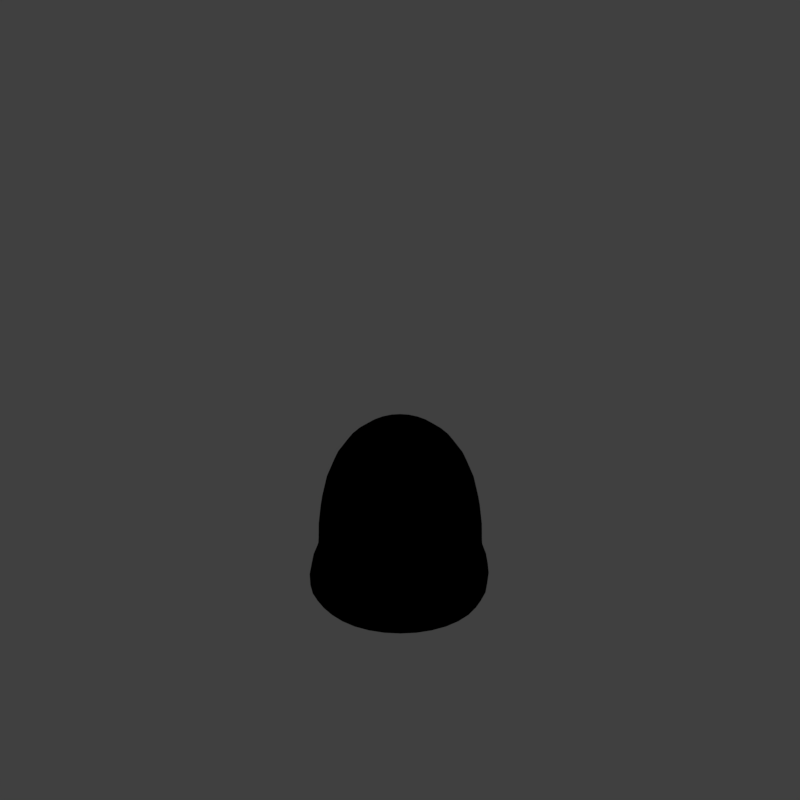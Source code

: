 # Source: jeldrop1_V001.blend  (saved by Blender 2.79.0; exported with 4.5.12 LTS)
import bpy
from mathutils import Matrix  # noqa: F401  (used for matrix-valued properties, if any)

bpy.ops.wm.read_factory_settings(use_empty=True)
scene = bpy.context.scene
scene.name = 'Scene'

# ---- collections
col_collection_1 = bpy.data.collections.new('Collection 1'); scene.collection.children.link(col_collection_1)

# ---- materials (node trees are filled in below, after node groups)
mat_fruitdrop = bpy.data.materials.new('fruitdrop')
mat_fruitdrop.alpha_threshold = 0.0
mat_fruitdrop.use_transparent_shadow = False
mat_fruitdrop.pass_index = 1
mat_fruitdrop.diffuse_color = (0.1, 0.9, 0.3, 1.0)
mat_fruitdrop.roughness = 0.5
mat_fruitdrop.specular_intensity = 0.4131
mat_guide = bpy.data.materials.new('guide')
mat_guide.alpha_threshold = 0.0
mat_guide.use_transparent_shadow = False
mat_guide.diffuse_color = (1.0, 0.0, 0.004819, 1.0)
mat_guide.roughness = 0.5

# ---- material node trees

# ---- world
world_world = bpy.data.worlds.new('World'); scene.world = world_world
world_world.color = (0.05088, 0.05088, 0.05088)
world_world.use_sun_shadow = False
world_world.sun_shadow_jitter_overblur = 0.0
world_world.cycles.sampling_method = 'MANUAL'
world_world.light_settings.distance = 0.0

# ---- cameras
cam_camera = bpy.data.cameras.new('Camera')
cam_camera.type = 'ORTHO'
cam_camera.sensor_fit = 'HORIZONTAL'
cam_camera.clip_start = 220.0
cam_camera.clip_end = 340.0
cam_camera.lens = 35.0
cam_camera.sensor_width = 1.0
cam_camera.sensor_height = 18.0
cam_camera.ortho_scale = 8.486
cam_camera.shift_x = -0.000345
cam_camera.shift_y = 0.25
cam_camera.dof.focus_distance = 0.0
cam_camera.dof.aperture_fstop = 128.0
cam_camera.dof.aperture_blades = 6

# ---- lights
light_lightdome = bpy.data.lights.new('LightDome', 'SUN')
light_lightdome.transmission_factor = 0.0
light_lightdome.angle = 0.1993
light_lightdome.energy = 0.1
light_lightdome.shadow_buffer_clip_start = 0.5
light_lightdome.shadow_soft_size = 0.1
light_lightdome.shadow_cascade_max_distance = 1000.0
light_fillerlight = bpy.data.lights.new('FillerLight', 'SUN')
light_fillerlight.transmission_factor = 0.0
light_fillerlight.angle = 0.9273
light_fillerlight.energy = 0.5
light_fillerlight.shadow_buffer_clip_start = 0.5
light_fillerlight.shadow_soft_size = 0.5
light_fillerlight.shadow_cascade_max_distance = 1000.0
light_mainlight = bpy.data.lights.new('MainLight', 'SUN')
light_mainlight.transmission_factor = 0.0
light_mainlight.angle = 0.9273
light_mainlight.energy = 1.3
light_mainlight.shadow_buffer_clip_start = 0.5
light_mainlight.shadow_soft_size = 0.5
light_mainlight.shadow_cascade_max_distance = 1000.0

# ---- meshes
me_sphere = bpy.data.meshes.new('Sphere')
me_sphere.from_pydata([(0.0, 0.3463, 2.045), (0.0, 0.6398, 1.871), (0.0, 0.836, 1.52), (0.0, 0.9049, 1.004), (-0.7312, 0.7145, 0.1212), (-2.152e-09, 0.8432, 0.03226), (-2.468e-09, 0.9671, 0.5188), (0.3701, 0.8935, 0.5044), (-5.229e-08, 1.04e-08, 2.133), (0.1325, 0.3199, 2.054), (0.2449, 0.5911, 1.902), (0.3199, 0.7723, 1.579), (0.3463, 0.836, 1.08), (-0.3227, 0.779, 0.0), (0.6838, 0.6838, 0.5053), (0.8935, 0.3701, 0.5041), (0.2449, 0.2449, 2.057), (0.4524, 0.4524, 1.913), (0.5911, 0.5911, 1.599), (0.6398, 0.6398, 1.106), (-0.6316, 0.6191, -0.02826), (0.9671, 9.917e-09, 0.4974), (0.8935, -0.3701, 0.4796), (0.3199, 0.1325, 2.052), (0.5911, 0.2449, 1.898), (0.7723, 0.3199, 1.57), (0.836, 0.3463, 1.069), (-0.779, 0.3227, 0.0), (0.6838, -0.6838, 0.4603), (0.3701, -0.8935, 0.4485), (0.3463, 1.183e-07, 2.043), (0.6398, 6.433e-08, 1.864), (0.836, 1.04e-08, 1.507), (0.9049, 1.04e-08, 0.9866), (-0.8432, 5.112e-07, 0.0), (-3.177e-07, -0.9671, 0.4374), (-0.3701, -0.8935, 0.4344), (0.3199, -0.1325, 2.034), (0.5911, -0.2449, 1.829), (0.7723, -0.3199, 1.44), (0.836, -0.3463, 0.8964), (-0.779, -0.3227, 0.0), (-0.6838, -0.6838, 0.4321), (-0.8935, -0.3701, 0.4354), (0.2449, -0.2449, 2.03), (0.4524, -0.4524, 1.811), (0.5911, -0.5911, 1.4), (0.6398, -0.6398, 0.8613), (-0.5962, -0.5962, 0.0), (-0.9671, 5.863e-07, 0.4374), (-0.8935, 0.3701, 0.4508), (0.1325, -0.3199, 2.033), (0.2449, -0.5911, 1.816), (0.3199, -0.7723, 1.4), (0.3463, -0.836, 0.8613), (-0.3227, -0.779, 0.0), (-0.6966, 0.6921, 0.4506), (-0.3701, 0.8935, 0.4847), (-6.577e-08, -0.3463, 2.04), (-2.411e-07, -0.6398, 1.838), (-2.68e-07, -0.836, 1.429), (-2.95e-07, -0.9049, 0.8613), (-2.77e-07, -0.8432, 0.0), (-0.3336, 0.8054, 0.6077), (-0.6164, 0.6164, 0.5922), (-0.1325, -0.3199, 2.048), (-0.2449, -0.5911, 1.86), (-0.3199, -0.7723, 1.463), (-0.3463, -0.836, 0.8772), (0.3227, -0.779, 0.0), (-0.8054, 0.3336, 0.58), (-0.8718, 5.388e-07, 0.5675), (-0.2449, -0.2449, 2.05), (-0.4524, -0.4524, 1.868), (-0.5911, -0.5911, 1.476), (-0.6398, -0.6398, 0.8895), (0.5962, -0.5962, 0.0), (-0.8054, -0.3336, 0.5663), (-0.6164, -0.6164, 0.5637), (-0.3199, -0.1325, 2.047), (-0.5911, -0.2449, 1.857), (-0.7723, -0.3199, 1.458), (-0.836, -0.3463, 0.872), (0.779, -0.3227, 0.0), (-0.3336, -0.8054, 0.5656), (-2.852e-07, -0.8718, 0.5677), (-0.3463, 2.261e-07, 2.039), (-0.6398, 4.419e-07, 1.833), (-0.836, 4.688e-07, 1.423), (-0.9049, 5.497e-07, 0.8613), (0.8432, 8.647e-09, 0.0), (0.3336, -0.8054, 0.5782), (0.6164, -0.6164, 0.5881), (-0.3199, 0.1325, 2.032), (-0.5911, 0.2449, 1.814), (-0.7723, 0.3199, 1.397), (-0.836, 0.3463, 0.8613), (0.779, 0.3227, 0.0), (0.8054, -0.3336, 0.6037), (0.8718, 1.914e-08, 0.6171), (-0.2449, 0.2449, 2.03), (-0.4524, 0.4524, 1.813), (-0.5911, 0.5911, 1.405), (-0.6398, 0.6398, 0.8613), (0.5962, 0.5962, 0.0), (0.8054, 0.3336, 0.6217), (0.6164, 0.6164, 0.6375), (-0.1325, 0.3199, 2.036), (-0.2449, 0.5911, 1.835), (-0.3199, 0.7723, 1.451), (-0.3463, 0.836, 0.9119), (0.3227, 0.779, 0.0), (0.3336, 0.8054, 0.6213), (-9.861e-10, 0.8718, 0.6164), (0.8935, 0.3701, 0.2134), (3.202e-08, 1.77e-07, 0.0), (-0.6838, -0.6838, 0.1193), (-0.3701, -0.8935, 0.1193), (0.8935, -0.3701, 0.1794), (0.6838, 0.6838, 0.2162), (-0.3709, 0.894, 0.1851), (0.3701, -0.8935, 0.1382), (0.9671, 9.917e-09, 0.2016), (-2.468e-09, 0.9671, 0.2535), (-3.177e-07, -0.9671, 0.1229), (0.6838, -0.6838, 0.155), (0.3701, 0.8935, 0.216), (-0.8935, -0.3701, 0.1205), (-0.9671, 5.863e-07, 0.1238), (-0.8954, 0.3713, 0.1391)], [], [(84, 78, 42, 36), (5, 111, 115), (2, 1, 10, 11), (0, 8, 9), (91, 85, 35, 29), (13, 5, 115), (3, 2, 11, 12), (1, 0, 9, 10), (78, 77, 43, 42), (83, 76, 115), (12, 11, 18, 19), (10, 9, 16, 17), (12, 19, 106, 112), (69, 62, 115), (11, 10, 17, 18), (9, 8, 16), (19, 18, 25, 26), (17, 16, 23, 24), (68, 75, 78, 84), (41, 34, 115), (18, 17, 24, 25), (16, 8, 23), (92, 91, 29, 28), (34, 27, 115), (103, 110, 63, 64), (48, 41, 115), (25, 24, 31, 32), (23, 8, 30), (106, 105, 15, 14), (62, 55, 115), (26, 25, 32, 33), (24, 23, 30, 31), (32, 31, 38, 39), (30, 8, 37), (105, 99, 21, 15), (55, 48, 115), (33, 32, 39, 40), (31, 30, 37, 38), (75, 82, 77, 78), (90, 83, 115), (64, 63, 57, 56), (104, 97, 115), (40, 39, 46, 47), (38, 37, 44, 45), (33, 40, 98, 99), (27, 20, 115), (39, 38, 45, 46), (37, 8, 44), (45, 44, 51, 52), (96, 103, 64, 70), (97, 90, 115), (46, 45, 52, 53), (44, 8, 51), (63, 113, 6, 57), (111, 104, 115), (47, 46, 53, 54), (54, 61, 85, 91), (127, 128, 34, 41), (53, 52, 59, 60), (51, 8, 58), (112, 106, 14, 7), (118, 125, 76, 83), (54, 53, 60, 61), (52, 51, 58, 59), (58, 8, 65), (70, 64, 56, 50), (116, 127, 41, 48), (61, 60, 67, 68), (59, 58, 65, 66), (26, 33, 99, 105), (128, 129, 27, 34), (60, 59, 66, 67), (124, 117, 55, 62), (68, 67, 74, 75), (66, 65, 72, 73), (61, 68, 84, 85), (123, 126, 111, 5), (67, 66, 73, 74), (65, 8, 72), (98, 92, 28, 22), (19, 26, 105, 106), (114, 122, 90, 97), (74, 73, 80, 81), (72, 8, 79), (113, 112, 7, 6), (121, 124, 62, 69), (75, 74, 81, 82), (73, 72, 79, 80), (126, 119, 104, 111), (81, 80, 87, 88), (79, 8, 86), (71, 70, 50, 49), (125, 121, 69, 76), (82, 81, 88, 89), (80, 79, 86, 87), (89, 96, 70, 71), (99, 98, 22, 21), (122, 118, 83, 90), (89, 88, 95, 96), (87, 86, 93, 94), (82, 89, 71, 77), (120, 123, 5, 13), (88, 87, 94, 95), (86, 8, 93), (96, 95, 102, 103), (94, 93, 100, 101), (3, 12, 112, 113), (4, 120, 13, 20), (95, 94, 101, 102), (93, 8, 100), (47, 54, 91, 92), (119, 114, 97, 104), (110, 3, 113, 63), (117, 116, 48, 55), (102, 101, 108, 109), (100, 8, 107), (40, 47, 92, 98), (129, 4, 20, 27), (103, 102, 109, 110), (101, 100, 107, 108), (109, 108, 1, 2), (107, 8, 0), (77, 71, 49, 43), (20, 13, 115), (110, 109, 2, 3), (108, 107, 0, 1), (85, 84, 36, 35), (76, 69, 115), (50, 56, 4, 129), (36, 42, 116, 117), (14, 15, 114, 119), (56, 57, 120, 4), (57, 6, 123, 120), (21, 22, 118, 122), (28, 29, 121, 125), (7, 14, 119, 126), (29, 35, 124, 121), (15, 21, 122, 114), (6, 7, 126, 123), (35, 36, 117, 124), (49, 50, 129, 128), (42, 43, 127, 116), (22, 28, 125, 118), (43, 49, 128, 127)])
me_sphere.polygons.foreach_set('use_smooth', [True] * 144)
me_sphere.materials.append(mat_fruitdrop)
me_sphere.use_remesh_preserve_volume = False
me_sphere.use_remesh_preserve_attributes = False
me_sphere.use_mirror_vertex_groups = False
me_sphere.update()
me_plane_001 = bpy.data.meshes.new('Plane.001')
me_plane_001.from_pydata([(-2.0, -2.0, 0.0), (2.0, -2.0, 0.0), (-2.0, 2.0, 0.0), (2.0, 2.0, 0.0), (-1.864, 1.864, 0.0), (-1.864, -1.864, 0.0), (1.864, -1.864, 0.0), (1.864, 1.864, 0.0)], [], [(5, 4, 2, 0), (6, 5, 0, 1), (7, 6, 1, 3), (4, 7, 3, 2)])
me_plane_001.materials.append(mat_guide)
me_plane_001.use_remesh_preserve_volume = False
me_plane_001.use_remesh_preserve_attributes = False
me_plane_001.use_mirror_vertex_groups = False
me_plane_001.update()
me_cube_001 = bpy.data.meshes.new('Cube.001')
me_cube_001.from_pydata([(-2.0, -2.0, 0.0), (-2.0, -2.0, 1.633), (-2.0, 2.0, 0.0), (-2.0, 2.0, 1.633), (2.0, -2.0, 0.0), (2.0, -2.0, 1.633), (2.0, 2.0, 0.0), (2.0, 2.0, 1.633)], [], [(0, 1, 3, 2), (2, 3, 7, 6), (6, 7, 5, 4), (4, 5, 1, 0), (2, 6, 4, 0), (7, 3, 1, 5)])
me_cube_001.use_remesh_preserve_volume = False
me_cube_001.use_remesh_preserve_attributes = False
me_cube_001.use_mirror_vertex_groups = False
me_cube_001.update()

# ---- objects
ob_rig = bpy.data.objects.new('Rig', None)
ob_verticaljoint = bpy.data.objects.new('VerticalJoint', None)
ob_lightdome = bpy.data.objects.new('LightDome', light_lightdome)
ob_fillerlight = bpy.data.objects.new('FillerLight', light_fillerlight)
ob_mainlight = bpy.data.objects.new('Mainlight', light_mainlight)
ob_camera = bpy.data.objects.new('Camera', cam_camera)
ob_sphere = bpy.data.objects.new('Sphere', me_sphere)
ob_plane_001 = bpy.data.objects.new('Plane.001', me_plane_001)
ob_cube_001 = bpy.data.objects.new('Cube.001', me_cube_001)

# ---- transforms, parenting, visibility, modifiers, constraints
ob_rig.location = (0.0, 0.0, 0.0)
ob_rig.rotation_mode = 'YXZ'
ob_rig.rotation_euler = (0.0, 0.0, -0.7854)
ob_rig.empty_image_offset = (0.0, 0.0)
ob_rig.hide_viewport = True
ob_rig.hide_select = True
ob_rig.lineart.crease_threshold = 0.0
ob_verticaljoint.parent = ob_rig
ob_verticaljoint.location = (0.0, 0.0, 0.0)
ob_verticaljoint.empty_image_offset = (0.0, 0.0)
ob_verticaljoint.hide_viewport = True
ob_verticaljoint.hide_select = True
ob_verticaljoint.lineart.crease_threshold = 0.0
ob_lightdome.parent = ob_verticaljoint
ob_lightdome.location = (0.0, 0.0, 0.0)
ob_lightdome.hide_select = True
ob_lightdome.lineart.crease_threshold = 0.0
ob_fillerlight.parent = ob_verticaljoint
ob_fillerlight.location = (0.0, 0.0, 0.0)
ob_fillerlight.rotation_euler = (0.0, -1.265, 2.007)
ob_fillerlight.hide_select = True
ob_fillerlight.lineart.crease_threshold = 0.0
ob_mainlight.parent = ob_verticaljoint
ob_mainlight.location = (0.0, 0.0, 0.0)
ob_mainlight.rotation_euler = (1.178, 0.0, 1.571)
ob_mainlight.hide_select = True
ob_mainlight.lineart.crease_threshold = 0.0
ob_camera.parent = ob_verticaljoint
ob_camera.location = (0.0, -241.9, 139.7)
ob_camera.rotation_euler = (1.047, 0.0, 0.0)
ob_camera.hide_select = True
ob_camera.lineart.crease_threshold = 0.0
ob_sphere.location = (0.0, 0.0, 0.0)
ob_sphere.lineart.crease_threshold = 0.0
_m = ob_sphere.modifiers.new('Subsurf', 'SUBSURF')
_m.uv_smooth = 'PRESERVE_CORNERS'
_m.quality = 1
_m.render_levels = 1
_m.show_only_control_edges = False
ob_plane_001.location = (0.0, 0.0, 0.0)
ob_plane_001.scale = (0.5, 0.5, 0.5)
ob_plane_001.hide_render = True
ob_plane_001.lineart.crease_threshold = 0.0
ob_cube_001.location = (0.0, 0.0, 0.0)
ob_cube_001.scale = (1.0, 1.0, 0.5)
ob_cube_001.hide_render = True
ob_cube_001.display_type = 'WIRE'
ob_cube_001.lineart.crease_threshold = 0.0
_m = ob_cube_001.modifiers.new('Array', 'ARRAY')
_m.count = 5
_m.constant_offset_displace = (0.0, 0.0, 0.0)
_m.relative_offset_displace = (0.0, 0.0, 1.0)

# ---- collection membership
col_collection_1.objects.link(ob_rig)
col_collection_1.objects.link(ob_verticaljoint)
col_collection_1.objects.link(ob_lightdome)
col_collection_1.objects.link(ob_fillerlight)
col_collection_1.objects.link(ob_mainlight)
col_collection_1.objects.link(ob_camera)
col_collection_1.objects.link(ob_sphere)
col_collection_1.objects.link(ob_plane_001)
col_collection_1.objects.link(ob_cube_001)
def _layer_coll(name, lc=None):
    lc = lc or bpy.context.view_layer.layer_collection
    for c in lc.children:
        if c.name == name: return c
        r = _layer_coll(name, c)
        if r: return r
_layer_coll('Collection 1').holdout = True

# ---- scene / render settings (as saved in the file)
scene.camera = ob_camera
scene.frame_start = 1; scene.frame_end = 250; scene.frame_set(0)
scene.render.engine = 'BLENDER_EEVEE_NEXT'
scene.render.image_settings.compression = 0
scene.render.resolution_x = 96
scene.render.resolution_y = 96
scene.render.dither_intensity = 0.0
scene.render.film_transparent = True
scene.cycles.use_denoising = False
scene.cycles.samples = 128
scene.cycles.sampling_pattern = 'TABULATED_SOBOL'
scene.cycles.use_adaptive_sampling = False
scene.cycles.use_light_tree = False
scene.cycles.blur_glossy = 0.0
scene.cycles.sample_clamp_indirect = 0.0
scene.view_settings.view_transform = 'Standard'
bpy.context.view_layer.update()

